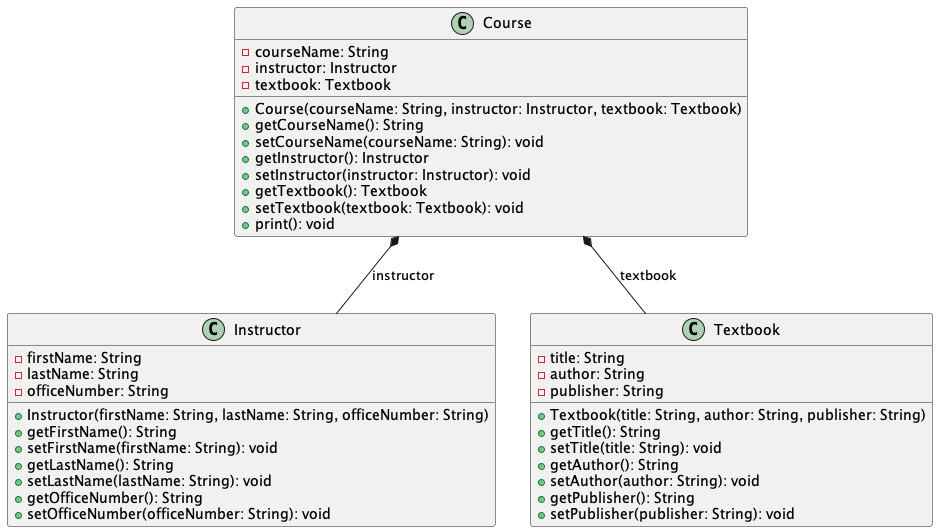

The diagram above was rendered by PlantUML. Its source (embedded in the PNG):
@startuml

class Course {
    - courseName: String
    - instructor: Instructor
    - textbook: Textbook
    + Course(courseName: String, instructor: Instructor, textbook: Textbook)
    + getCourseName(): String
    + setCourseName(courseName: String): void
    + getInstructor(): Instructor
    + setInstructor(instructor: Instructor): void
    + getTextbook(): Textbook
    + setTextbook(textbook: Textbook): void
    + print(): void
}

class Instructor {
    - firstName: String
    - lastName: String
    - officeNumber: String
    + Instructor(firstName: String, lastName: String, officeNumber: String)
    + getFirstName(): String
    + setFirstName(firstName: String): void
    + getLastName(): String
    + setLastName(lastName: String): void
    + getOfficeNumber(): String
    + setOfficeNumber(officeNumber: String): void
}

class Textbook {
    - title: String
    - author: String
    - publisher: String
    + Textbook(title: String, author: String, publisher: String)
    + getTitle(): String
    + setTitle(title: String): void
    + getAuthor(): String
    + setAuthor(author: String): void
    + getPublisher(): String
    + setPublisher(publisher: String): void
}

Course *-- Instructor: instructor
Course *-- Textbook: textbook

@enduml